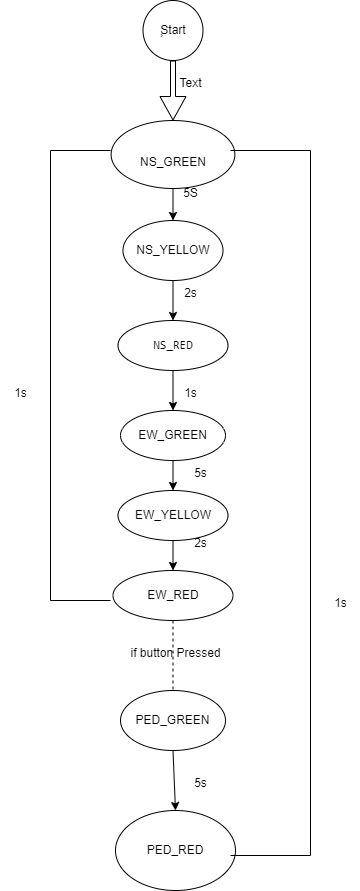

The diagram above was exported from draw.io. Its source (the exported page's mxGraphModel, read from the mxfile embedded in the PNG):
<mxGraphModel dx="1050" dy="1670" grid="1" gridSize="10" guides="1" tooltips="1" connect="1" arrows="1" fold="1" page="1" pageScale="1" pageWidth="850" pageHeight="1100" math="0" shadow="0">
  <root>
    <mxCell id="0" />
    <mxCell id="1" parent="0" />
    <mxCell id="u1TfHSHR3D1bdZlBUb2Z-1" value="&lt;br&gt;NS_GREEN" style="ellipse;whiteSpace=wrap;html=1;" vertex="1" parent="1">
      <mxGeometry x="210.63" y="80" width="123.75" height="68" as="geometry" />
    </mxCell>
    <mxCell id="u1TfHSHR3D1bdZlBUb2Z-2" value="ٍStart" style="ellipse;whiteSpace=wrap;html=1;aspect=fixed;" vertex="1" parent="1">
      <mxGeometry x="242.5" y="-40" width="60" height="60" as="geometry" />
    </mxCell>
    <mxCell id="u1TfHSHR3D1bdZlBUb2Z-3" value="NS_YELLOW" style="ellipse;whiteSpace=wrap;html=1;" vertex="1" parent="1">
      <mxGeometry x="222.5" y="180" width="100" height="60" as="geometry" />
    </mxCell>
    <mxCell id="u1TfHSHR3D1bdZlBUb2Z-4" value="EW_YELLOW" style="ellipse;whiteSpace=wrap;html=1;" vertex="1" parent="1">
      <mxGeometry x="217.5" y="450" width="110" height="50" as="geometry" />
    </mxCell>
    <mxCell id="u1TfHSHR3D1bdZlBUb2Z-5" value="PED_RED" style="ellipse;whiteSpace=wrap;html=1;" vertex="1" parent="1">
      <mxGeometry x="215" y="770" width="120" height="80" as="geometry" />
    </mxCell>
    <mxCell id="u1TfHSHR3D1bdZlBUb2Z-6" value="EW_GREEN" style="ellipse;whiteSpace=wrap;html=1;" vertex="1" parent="1">
      <mxGeometry x="220" y="370" width="105" height="50" as="geometry" />
    </mxCell>
    <mxCell id="u1TfHSHR3D1bdZlBUb2Z-7" value="EW_RED" style="ellipse;whiteSpace=wrap;html=1;" vertex="1" parent="1">
      <mxGeometry x="212.5" y="530" width="120" height="50" as="geometry" />
    </mxCell>
    <mxCell id="u1TfHSHR3D1bdZlBUb2Z-8" value="PED_GREEN" style="ellipse;whiteSpace=wrap;html=1;" vertex="1" parent="1">
      <mxGeometry x="220" y="650" width="105" height="60" as="geometry" />
    </mxCell>
    <mxCell id="u1TfHSHR3D1bdZlBUb2Z-9" value="&lt;code&gt;NS_RED&lt;/code&gt;" style="ellipse;whiteSpace=wrap;html=1;" vertex="1" parent="1">
      <mxGeometry x="217.5" y="280" width="110" height="50" as="geometry" />
    </mxCell>
    <mxCell id="u1TfHSHR3D1bdZlBUb2Z-10" value="" style="shape=flexArrow;endArrow=classic;html=1;rounded=0;width=5;endSize=7.5;exitX=0.5;exitY=1;exitDx=0;exitDy=0;" edge="1" parent="1" source="u1TfHSHR3D1bdZlBUb2Z-2" target="u1TfHSHR3D1bdZlBUb2Z-1">
      <mxGeometry width="50" height="50" relative="1" as="geometry">
        <mxPoint x="410" y="260" as="sourcePoint" />
        <mxPoint x="460" y="210" as="targetPoint" />
      </mxGeometry>
    </mxCell>
    <mxCell id="u1TfHSHR3D1bdZlBUb2Z-11" value="Text" style="text;html=1;align=center;verticalAlign=middle;resizable=0;points=[];autosize=1;strokeColor=none;fillColor=none;" vertex="1" parent="1">
      <mxGeometry x="265" y="28" width="50" height="30" as="geometry" />
    </mxCell>
    <mxCell id="u1TfHSHR3D1bdZlBUb2Z-12" value="" style="endArrow=classic;html=1;rounded=0;exitX=0.5;exitY=1;exitDx=0;exitDy=0;entryX=0.5;entryY=0;entryDx=0;entryDy=0;" edge="1" parent="1" source="u1TfHSHR3D1bdZlBUb2Z-1" target="u1TfHSHR3D1bdZlBUb2Z-3">
      <mxGeometry width="50" height="50" relative="1" as="geometry">
        <mxPoint x="410" y="260" as="sourcePoint" />
        <mxPoint x="460" y="210" as="targetPoint" />
      </mxGeometry>
    </mxCell>
    <mxCell id="u1TfHSHR3D1bdZlBUb2Z-13" value="" style="endArrow=classic;html=1;rounded=0;exitX=0.5;exitY=1;exitDx=0;exitDy=0;entryX=0.5;entryY=0;entryDx=0;entryDy=0;" edge="1" parent="1" source="u1TfHSHR3D1bdZlBUb2Z-3" target="u1TfHSHR3D1bdZlBUb2Z-9">
      <mxGeometry width="50" height="50" relative="1" as="geometry">
        <mxPoint x="410" y="370" as="sourcePoint" />
        <mxPoint x="460" y="320" as="targetPoint" />
      </mxGeometry>
    </mxCell>
    <mxCell id="u1TfHSHR3D1bdZlBUb2Z-14" value="" style="endArrow=classic;html=1;rounded=0;exitX=0.5;exitY=1;exitDx=0;exitDy=0;entryX=0.5;entryY=0;entryDx=0;entryDy=0;" edge="1" parent="1" source="u1TfHSHR3D1bdZlBUb2Z-9" target="u1TfHSHR3D1bdZlBUb2Z-6">
      <mxGeometry width="50" height="50" relative="1" as="geometry">
        <mxPoint x="410" y="370" as="sourcePoint" />
        <mxPoint x="460" y="320" as="targetPoint" />
      </mxGeometry>
    </mxCell>
    <mxCell id="u1TfHSHR3D1bdZlBUb2Z-15" value="5S" style="text;html=1;align=center;verticalAlign=middle;resizable=0;points=[];autosize=1;strokeColor=none;fillColor=none;" vertex="1" parent="1">
      <mxGeometry x="270" y="138" width="40" height="30" as="geometry" />
    </mxCell>
    <mxCell id="u1TfHSHR3D1bdZlBUb2Z-16" value="2s" style="text;html=1;align=center;verticalAlign=middle;resizable=0;points=[];autosize=1;strokeColor=none;fillColor=none;" vertex="1" parent="1">
      <mxGeometry x="270" y="238" width="40" height="30" as="geometry" />
    </mxCell>
    <mxCell id="u1TfHSHR3D1bdZlBUb2Z-17" value="1s" style="text;html=1;align=center;verticalAlign=middle;resizable=0;points=[];autosize=1;strokeColor=none;fillColor=none;" vertex="1" parent="1">
      <mxGeometry x="270" y="338" width="40" height="30" as="geometry" />
    </mxCell>
    <mxCell id="u1TfHSHR3D1bdZlBUb2Z-18" value="" style="endArrow=classic;html=1;rounded=0;exitX=0.5;exitY=1;exitDx=0;exitDy=0;entryX=0.5;entryY=0;entryDx=0;entryDy=0;" edge="1" parent="1" source="u1TfHSHR3D1bdZlBUb2Z-4" target="u1TfHSHR3D1bdZlBUb2Z-7">
      <mxGeometry width="50" height="50" relative="1" as="geometry">
        <mxPoint x="410" y="510" as="sourcePoint" />
        <mxPoint x="460" y="460" as="targetPoint" />
      </mxGeometry>
    </mxCell>
    <mxCell id="u1TfHSHR3D1bdZlBUb2Z-19" value="" style="endArrow=classic;html=1;rounded=0;exitX=0.5;exitY=1;exitDx=0;exitDy=0;entryX=0.5;entryY=0;entryDx=0;entryDy=0;" edge="1" parent="1" source="u1TfHSHR3D1bdZlBUb2Z-6" target="u1TfHSHR3D1bdZlBUb2Z-4">
      <mxGeometry width="50" height="50" relative="1" as="geometry">
        <mxPoint x="410" y="510" as="sourcePoint" />
        <mxPoint x="460" y="460" as="targetPoint" />
      </mxGeometry>
    </mxCell>
    <mxCell id="u1TfHSHR3D1bdZlBUb2Z-20" value="5s" style="text;html=1;align=center;verticalAlign=middle;resizable=0;points=[];autosize=1;strokeColor=none;fillColor=none;" vertex="1" parent="1">
      <mxGeometry x="280" y="418" width="40" height="30" as="geometry" />
    </mxCell>
    <mxCell id="u1TfHSHR3D1bdZlBUb2Z-21" value="2s" style="text;html=1;align=center;verticalAlign=middle;resizable=0;points=[];autosize=1;strokeColor=none;fillColor=none;" vertex="1" parent="1">
      <mxGeometry x="280" y="488" width="40" height="30" as="geometry" />
    </mxCell>
    <mxCell id="u1TfHSHR3D1bdZlBUb2Z-22" value="" style="endArrow=none;dashed=1;html=1;rounded=0;exitX=0.5;exitY=1;exitDx=0;exitDy=0;entryX=0.5;entryY=0;entryDx=0;entryDy=0;" edge="1" parent="1" source="u1TfHSHR3D1bdZlBUb2Z-7" target="u1TfHSHR3D1bdZlBUb2Z-8">
      <mxGeometry width="50" height="50" relative="1" as="geometry">
        <mxPoint x="410" y="510" as="sourcePoint" />
        <mxPoint x="460" y="460" as="targetPoint" />
      </mxGeometry>
    </mxCell>
    <mxCell id="u1TfHSHR3D1bdZlBUb2Z-23" value="if button Pressed" style="text;html=1;align=center;verticalAlign=middle;resizable=0;points=[];autosize=1;strokeColor=none;fillColor=none;" vertex="1" parent="1">
      <mxGeometry x="220" y="598" width="110" height="30" as="geometry" />
    </mxCell>
    <mxCell id="u1TfHSHR3D1bdZlBUb2Z-24" value="" style="endArrow=classic;html=1;rounded=0;exitX=0.5;exitY=1;exitDx=0;exitDy=0;entryX=0.5;entryY=0;entryDx=0;entryDy=0;" edge="1" parent="1" source="u1TfHSHR3D1bdZlBUb2Z-8" target="u1TfHSHR3D1bdZlBUb2Z-5">
      <mxGeometry width="50" height="50" relative="1" as="geometry">
        <mxPoint x="410" y="700" as="sourcePoint" />
        <mxPoint x="460" y="650" as="targetPoint" />
      </mxGeometry>
    </mxCell>
    <mxCell id="u1TfHSHR3D1bdZlBUb2Z-25" value="5s" style="text;html=1;align=center;verticalAlign=middle;resizable=0;points=[];autosize=1;strokeColor=none;fillColor=none;" vertex="1" parent="1">
      <mxGeometry x="280" y="728" width="40" height="30" as="geometry" />
    </mxCell>
    <mxCell id="u1TfHSHR3D1bdZlBUb2Z-29" value="" style="shape=partialRectangle;whiteSpace=wrap;html=1;bottom=1;right=1;left=1;top=0;fillColor=none;routingCenterX=-0.5;direction=south;" vertex="1" parent="1">
      <mxGeometry x="150" y="110" width="60" height="450" as="geometry" />
    </mxCell>
    <mxCell id="u1TfHSHR3D1bdZlBUb2Z-30" value="1s" style="text;html=1;align=center;verticalAlign=middle;resizable=0;points=[];autosize=1;strokeColor=none;fillColor=none;" vertex="1" parent="1">
      <mxGeometry x="100" y="338" width="40" height="30" as="geometry" />
    </mxCell>
    <mxCell id="u1TfHSHR3D1bdZlBUb2Z-31" value="" style="shape=partialRectangle;whiteSpace=wrap;html=1;bottom=1;right=1;left=1;top=0;fillColor=none;routingCenterX=-0.5;direction=north;" vertex="1" parent="1">
      <mxGeometry x="330" y="110" width="80" height="705" as="geometry" />
    </mxCell>
    <mxCell id="u1TfHSHR3D1bdZlBUb2Z-32" value="1s" style="text;html=1;align=center;verticalAlign=middle;resizable=0;points=[];autosize=1;strokeColor=none;fillColor=none;" vertex="1" parent="1">
      <mxGeometry x="420" y="548" width="40" height="30" as="geometry" />
    </mxCell>
  </root>
</mxGraphModel>